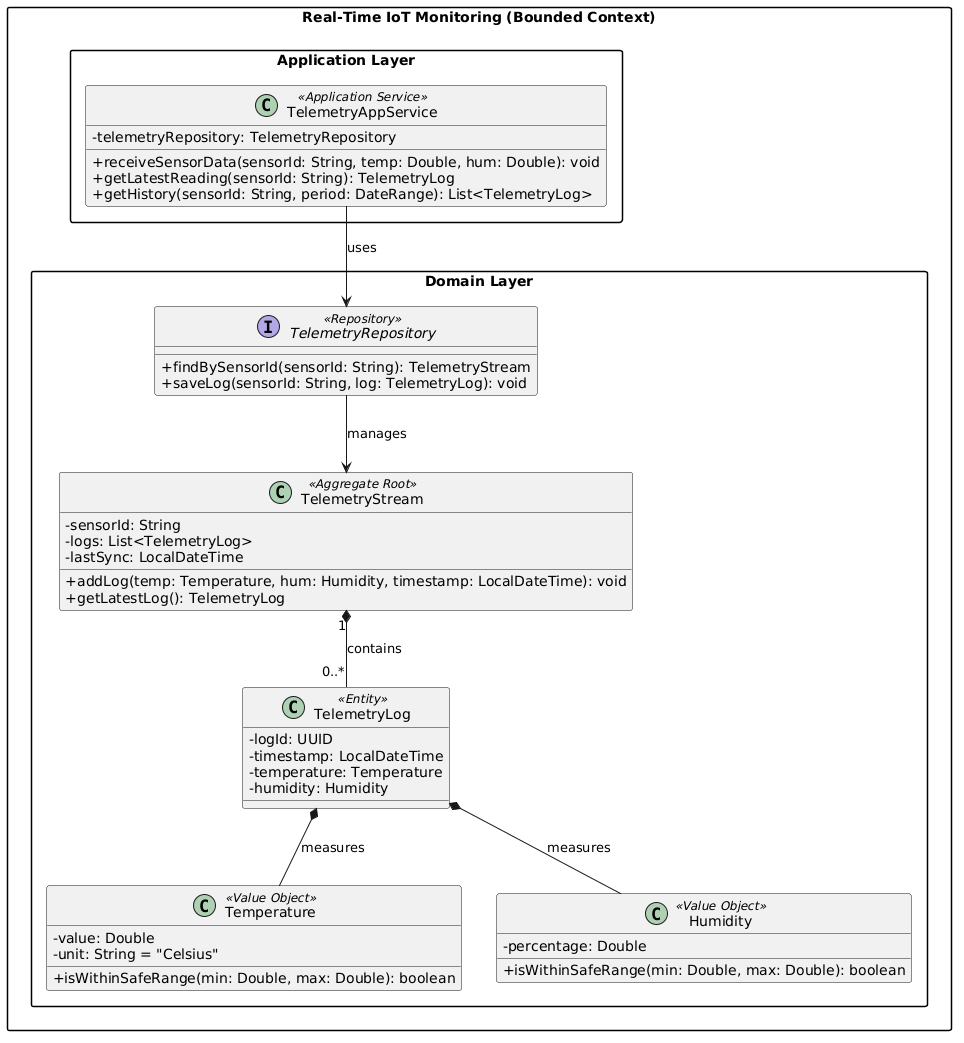

The diagram above was rendered by PlantUML. Its source (embedded in the PNG):
@startuml
skinparam classAttributeIconSize 0
skinparam packageStyle rectangle

package "Real-Time IoT Monitoring (Bounded Context)" {

    package "Application Layer" {
        class TelemetryAppService <<Application Service>> {
            - telemetryRepository: TelemetryRepository
            + receiveSensorData(sensorId: String, temp: Double, hum: Double): void
            + getLatestReading(sensorId: String): TelemetryLog
            + getHistory(sensorId: String, period: DateRange): List<TelemetryLog>
        }
    }

    package "Domain Layer" {
        class TelemetryStream <<Aggregate Root>> {
            - sensorId: String
            - logs: List<TelemetryLog>
            - lastSync: LocalDateTime
            + addLog(temp: Temperature, hum: Humidity, timestamp: LocalDateTime): void
            + getLatestLog(): TelemetryLog
        }

        class TelemetryLog <<Entity>> {
            - logId: UUID
            - timestamp: LocalDateTime
            - temperature: Temperature
            - humidity: Humidity
        }

        class Temperature <<Value Object>> {
            - value: Double
            - unit: String = "Celsius"
            + isWithinSafeRange(min: Double, max: Double): boolean
        }

        class Humidity <<Value Object>> {
            - percentage: Double
            + isWithinSafeRange(min: Double, max: Double): boolean
        }

        interface TelemetryRepository <<Repository>> {
            + findBySensorId(sensorId: String): TelemetryStream
            + saveLog(sensorId: String, log: TelemetryLog): void
        }

        TelemetryAppService --> TelemetryRepository : uses
        TelemetryRepository --> TelemetryStream : manages
        TelemetryStream "1" *-- "0..*" TelemetryLog : contains
        TelemetryLog *-- Temperature : measures
        TelemetryLog *-- Humidity : measures
    }
}
@enduml